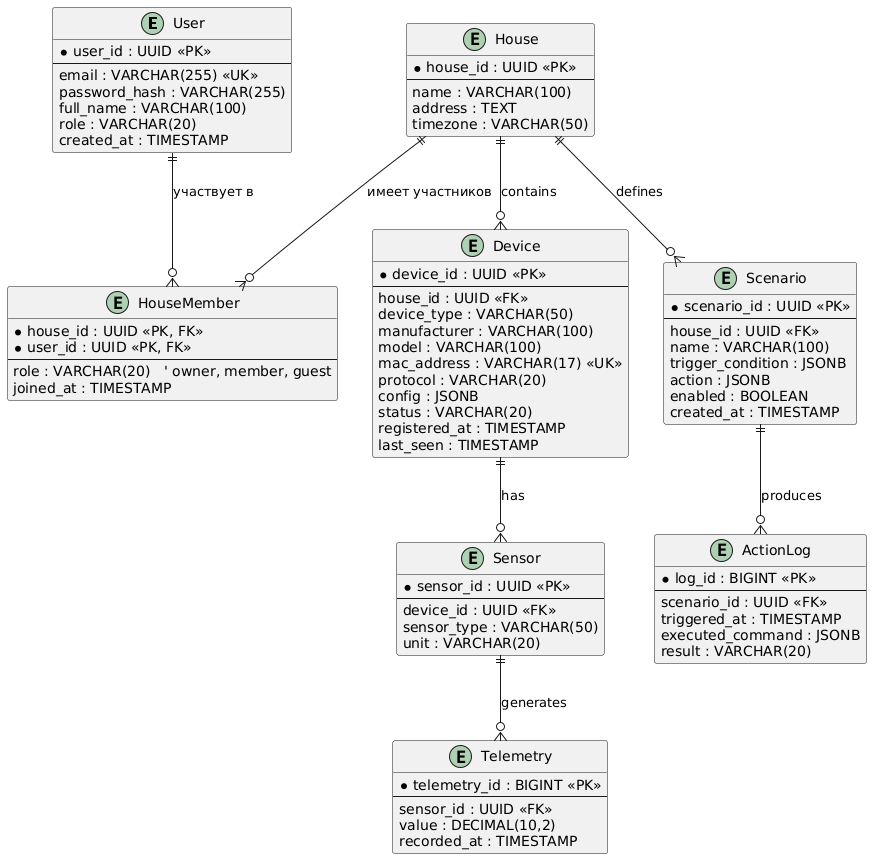

The diagram above was rendered by PlantUML. Its source (embedded in the PNG):
@startuml

entity User {
  * user_id : UUID <<PK>>
  --
  email : VARCHAR(255) <<UK>>
  password_hash : VARCHAR(255)
  full_name : VARCHAR(100)
  role : VARCHAR(20)
  created_at : TIMESTAMP
}

entity House {
  * house_id : UUID <<PK>>
  --
  name : VARCHAR(100)
  address : TEXT
  timezone : VARCHAR(50)
}

' Связующая таблица для many-to-many
entity HouseMember {
  * house_id : UUID <<PK, FK>>
  * user_id : UUID <<PK, FK>>
  --
  role : VARCHAR(20)   ' owner, member, guest
  joined_at : TIMESTAMP
}

entity Device {
  * device_id : UUID <<PK>>
  --
  house_id : UUID <<FK>>
  device_type : VARCHAR(50)
  manufacturer : VARCHAR(100)
  model : VARCHAR(100)
  mac_address : VARCHAR(17) <<UK>>
  protocol : VARCHAR(20)
  config : JSONB
  status : VARCHAR(20)
  registered_at : TIMESTAMP
  last_seen : TIMESTAMP
}

entity Sensor {
  * sensor_id : UUID <<PK>>
  --
  device_id : UUID <<FK>>
  sensor_type : VARCHAR(50)
  unit : VARCHAR(20)
}

entity Telemetry {
  * telemetry_id : BIGINT <<PK>>
  --
  sensor_id : UUID <<FK>>
  value : DECIMAL(10,2)
  recorded_at : TIMESTAMP
}

entity Scenario {
  * scenario_id : UUID <<PK>>
  --
  house_id : UUID <<FK>>
  name : VARCHAR(100)
  trigger_condition : JSONB
  action : JSONB
  enabled : BOOLEAN
  created_at : TIMESTAMP
}

entity ActionLog {
  * log_id : BIGINT <<PK>>
  --
  scenario_id : UUID <<FK>>
  triggered_at : TIMESTAMP
  executed_command : JSONB
  result : VARCHAR(20)
}

' Связи (теперь many-to-many через HouseMember)
User ||--o{ HouseMember : "участвует в"
House ||--o{ HouseMember : "имеет участников"

House ||--o{ Device : contains
Device ||--o{ Sensor : has
Sensor ||--o{ Telemetry : generates
House ||--o{ Scenario : defines
Scenario ||--o{ ActionLog : produces

@enduml